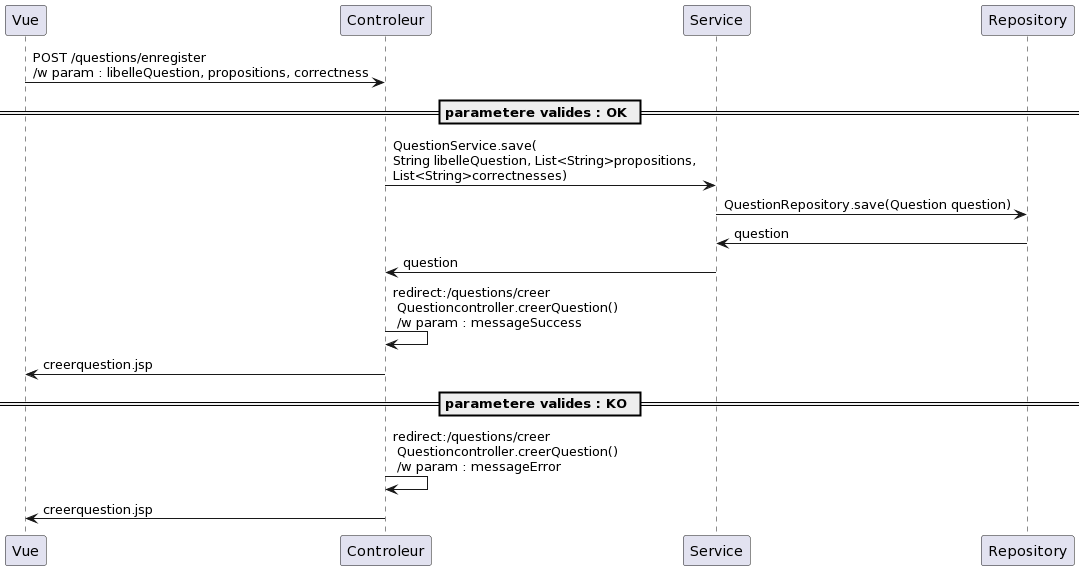

The diagram above was rendered by PlantUML. Its source (embedded in the PNG):
@startuml
Vue -> Controleur: POST /questions/enregister\n/w param : libelleQuestion, propositions, correctness

== parametere valides : OK ==

Controleur -> Service: QuestionService.save( \nString libelleQuestion, List<String>propositions, \nList<String>correctnesses)

Service -> Repository: QuestionRepository.save(Question question)

Repository -> Service: question

Service ->Controleur: question

Controleur -> Controleur : redirect:/questions/creer\n Questioncontroller.creerQuestion()\n /w param : messageSuccess

Controleur -> Vue: creerquestion.jsp

== parametere valides : KO ==

Controleur -> Controleur : redirect:/questions/creer \n Questioncontroller.creerQuestion()\n /w param : messageError

Controleur -> Vue: creerquestion.jsp
@enduml